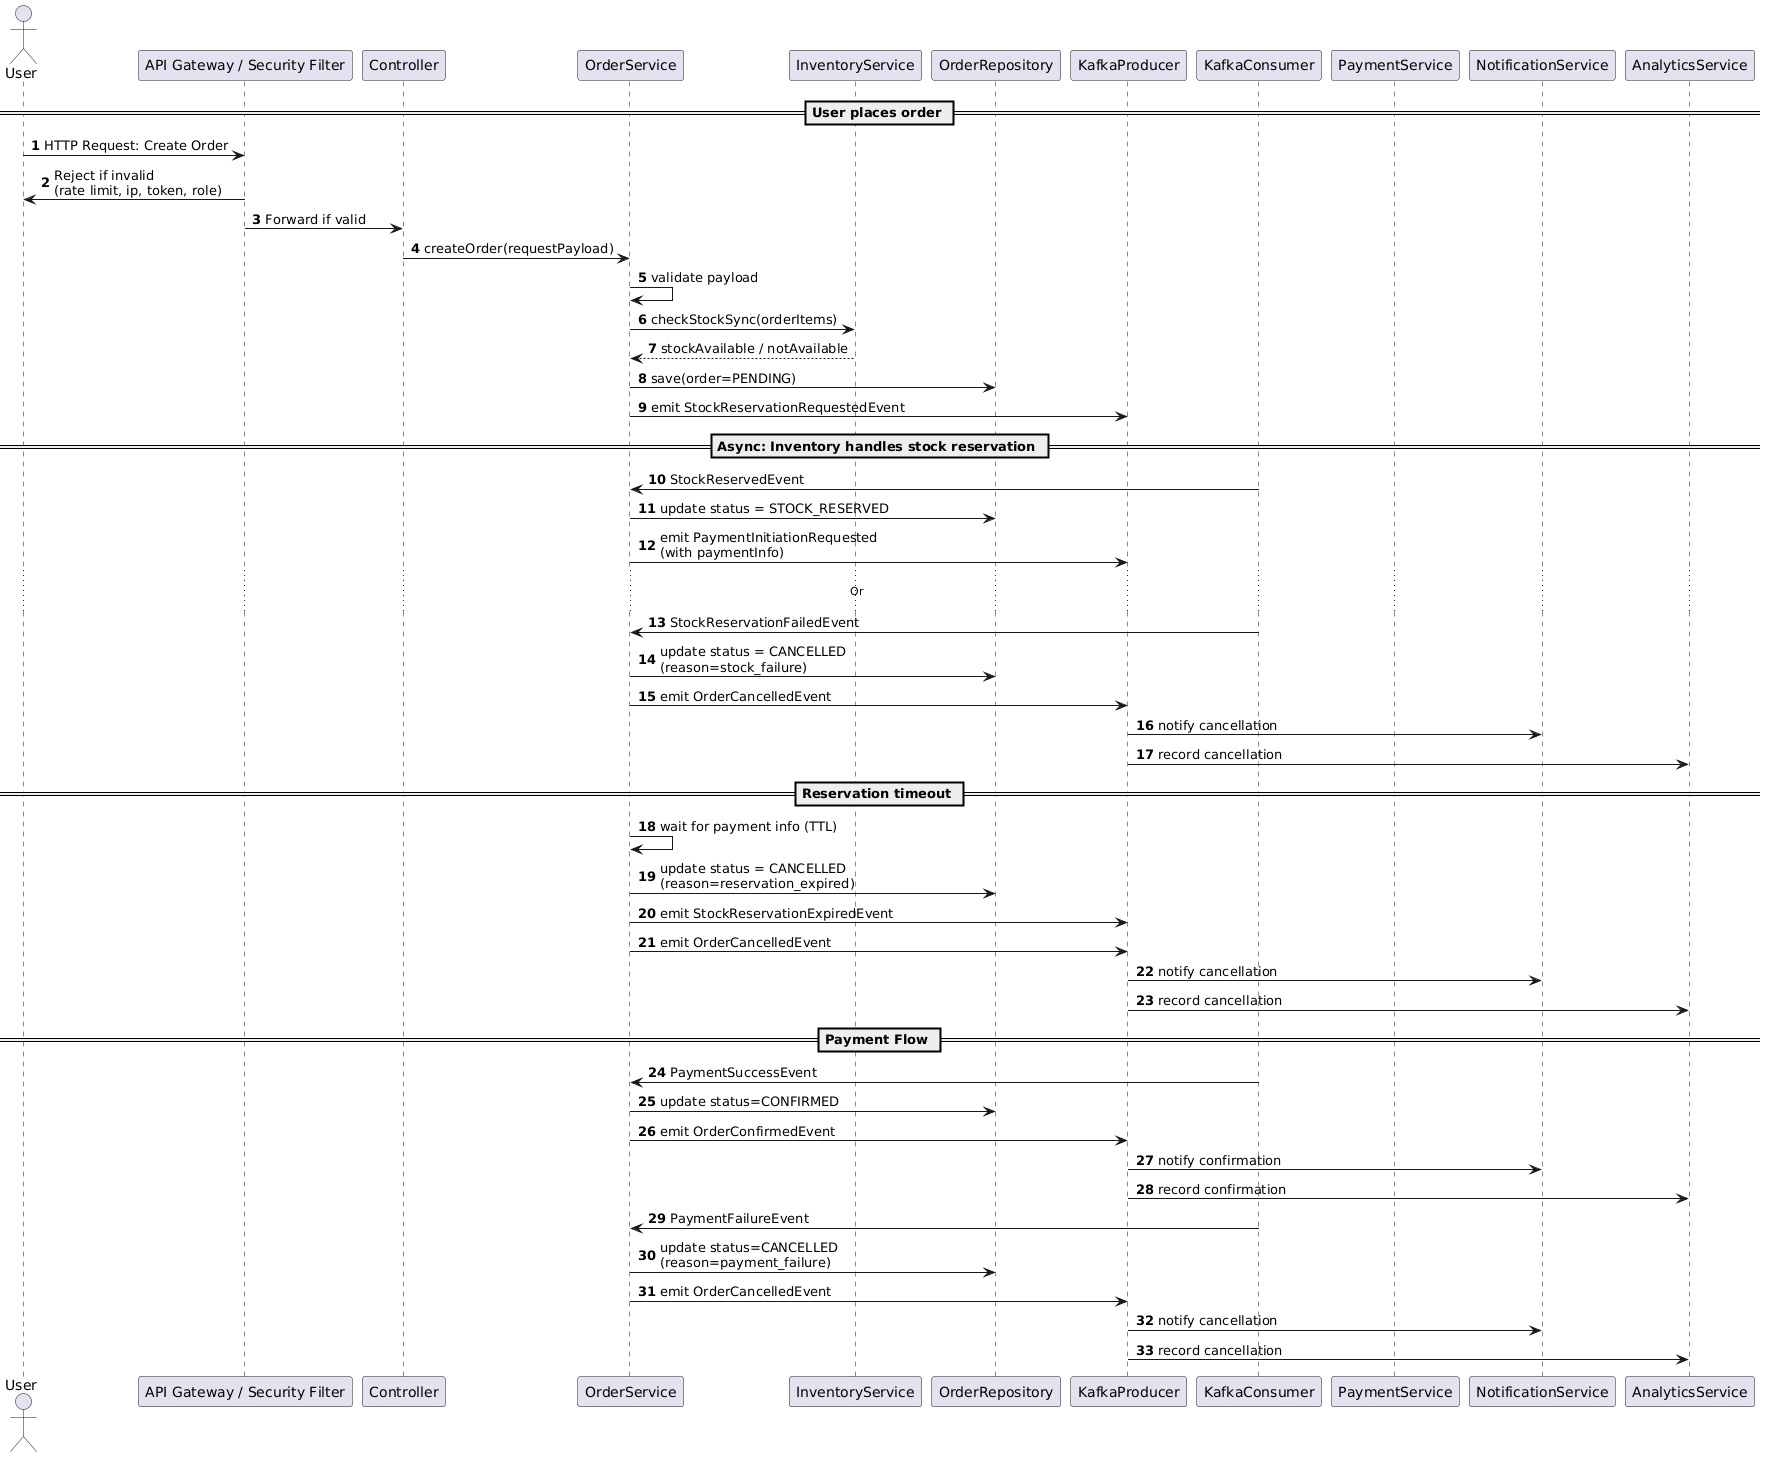

The diagram above was rendered by PlantUML. Its source (embedded in the PNG):
@startuml
autonumber

actor User
participant "API Gateway / Security Filter" as Filter
participant Controller
participant OrderService
participant InventoryService
participant OrderRepository
participant KafkaProducer
participant KafkaConsumer
participant PaymentService
participant NotificationService
participant AnalyticsService

== User places order ==

User -> Filter: HTTP Request: Create Order
Filter -> User: Reject if invalid\n(rate limit, ip, token, role)
Filter -> Controller: Forward if valid

Controller -> OrderService: createOrder(requestPayload)

OrderService -> OrderService: validate payload

OrderService -> InventoryService: checkStockSync(orderItems)
InventoryService --> OrderService: stockAvailable / notAvailable

OrderService -> OrderRepository: save(order=PENDING)

OrderService -> KafkaProducer: emit StockReservationRequestedEvent

== Async: Inventory handles stock reservation ==

KafkaConsumer -> OrderService: StockReservedEvent
OrderService -> OrderRepository: update status = STOCK_RESERVED

OrderService -> KafkaProducer: emit PaymentInitiationRequested\n(with paymentInfo)
...Or...
KafkaConsumer -> OrderService: StockReservationFailedEvent
OrderService -> OrderRepository: update status = CANCELLED\n(reason=stock_failure)
OrderService -> KafkaProducer: emit OrderCancelledEvent
NotificationService <- KafkaProducer: notify cancellation
AnalyticsService <- KafkaProducer: record cancellation

== Reservation timeout ==

OrderService -> OrderService: wait for payment info (TTL)
OrderService -> OrderRepository: update status = CANCELLED\n(reason=reservation_expired)
OrderService -> KafkaProducer: emit StockReservationExpiredEvent
OrderService -> KafkaProducer: emit OrderCancelledEvent
NotificationService <- KafkaProducer: notify cancellation
AnalyticsService <- KafkaProducer: record cancellation

== Payment Flow ==

KafkaConsumer -> OrderService: PaymentSuccessEvent
OrderService -> OrderRepository: update status=CONFIRMED
OrderService -> KafkaProducer: emit OrderConfirmedEvent
NotificationService <- KafkaProducer: notify confirmation
AnalyticsService <- KafkaProducer: record confirmation

KafkaConsumer -> OrderService: PaymentFailureEvent
OrderService -> OrderRepository: update status=CANCELLED\n(reason=payment_failure)
OrderService -> KafkaProducer: emit OrderCancelledEvent
NotificationService <- KafkaProducer: notify cancellation
AnalyticsService <- KafkaProducer: record cancellation
@enduml